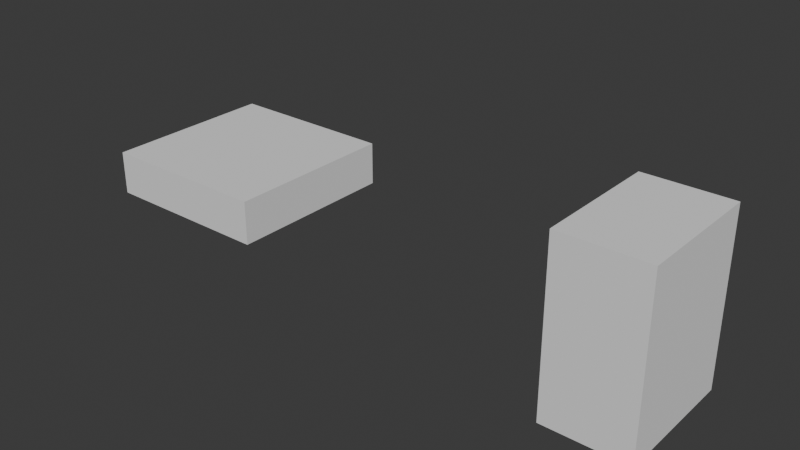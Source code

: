 # Source: base.blend  (saved by Blender 5.1.30; exported with 4.5.12 LTS)
import bpy
from mathutils import Matrix  # noqa: F401  (used for matrix-valued properties, if any)

bpy.ops.wm.read_factory_settings(use_empty=True)
scene = bpy.context.scene
scene.name = 'Scene'

# ---- collections
col_collection = bpy.data.collections.new('Collection'); scene.collection.children.link(col_collection)

# ---- world
world_world = bpy.data.worlds.new('World'); scene.world = world_world
world_world.use_nodes = True; world_world.node_tree.nodes.clear()
_N = world_world.node_tree.nodes; _L = world_world.node_tree.links
n0 = _N.new('ShaderNodeOutputWorld'); n0.name = 'World Output'; n0.location = (200, 100)
n1 = _N.new('ShaderNodeBackground'); n1.name = 'Background'; n1.location = (-200, 100)
n1.inputs[0].default_value = (0.05088, 0.05088, 0.05088, 1.0)
_L.new(n1.outputs[0], n0.inputs[0])
n0.is_active_output = True
world_world.color = (0.05088, 0.05088, 0.05088)
world_world.sun_shadow_jitter_overblur = 0.0

# ---- meshes
me_vent_flanges = bpy.data.meshes.new('Vent flanges')
me_vent_flanges.from_pydata([(-3.0, -1.0, -0.25), (-1.0, -1.0, -0.25), (-1.0, 1.0, -0.25), (-3.0, 1.0, -0.25), (-3.0, -1.0, 0.25), (-1.0, -1.0, 0.25), (-1.0, 1.0, 0.25), (-3.0, 1.0, 0.25), (2.5, -0.75, -1.0), (3.5, -0.75, -1.0), (3.5, 0.75, -1.0), (2.5, 0.75, -1.0), (2.5, -0.75, 1.0), (3.5, -0.75, 1.0), (3.5, 0.75, 1.0), (2.5, 0.75, 1.0)], [], [(0, 3, 2), (0, 2, 1), (4, 5, 6), (4, 6, 7), (0, 1, 5), (0, 5, 4), (1, 2, 6), (1, 6, 5), (2, 3, 7), (2, 7, 6), (3, 0, 4), (3, 4, 7), (8, 11, 10), (8, 10, 9), (12, 13, 14), (12, 14, 15), (8, 9, 13), (8, 13, 12), (9, 10, 14), (9, 14, 13), (10, 11, 15), (10, 15, 14), (11, 8, 12), (11, 12, 15)])
me_vent_flanges.update()

# ---- objects
ob_vent_flanges = bpy.data.objects.new('Vent flanges', me_vent_flanges)
ob_shared_flange_study = bpy.data.objects.new('Shared flange study', me_vent_flanges)

# ---- transforms, parenting, visibility, modifiers, constraints
ob_vent_flanges.location = (0.0, 0.0, 0.0)
ob_shared_flange_study.location = (8.0, 0.0, 0.0)
ob_shared_flange_study.hide_render = True

# ---- collection membership
col_collection.objects.link(ob_vent_flanges)
col_collection.objects.link(ob_shared_flange_study)

# ---- scene / render settings (as saved in the file)
scene.frame_start = 1; scene.frame_end = 250; scene.frame_set(1)
scene.render.engine = 'BLENDER_EEVEE_NEXT'
scene.render.bake_bias = 0.0
scene.render.bake_samples = 0
scene.cycles.sampling_pattern = 'TABULATED_SOBOL'
scene.eevee.use_volume_custom_range = False
bpy.context.view_layer.update()

# ---- added for rendering (the .blend has no active camera and no usable light): camera, sun
cam_auto = bpy.data.cameras.new('AutoCamera')
cam_auto.lens = 50.0
cam_auto.sensor_width = 36.0
cam_auto.clip_end = 1000.0
ob_auto_camera = bpy.data.objects.new('AutoCamera', cam_auto)
scene.collection.objects.link(ob_auto_camera)
ob_auto_camera.location = (6.80866, -7.87039, 5.24693)
ob_auto_camera.rotation_euler = (1.09748, -7.21219e-08, 0.694738)
scene.camera = ob_auto_camera
light_auto_sun = bpy.data.lights.new('AutoSun', 'SUN')
light_auto_sun.energy = 3.0
light_auto_sun.angle = 0.0523599
ob_auto_sun = bpy.data.objects.new('AutoSun', light_auto_sun)
scene.collection.objects.link(ob_auto_sun)
ob_auto_sun.rotation_euler = (0.872665, 0.174533, 0.523599)
bpy.context.view_layer.update()
